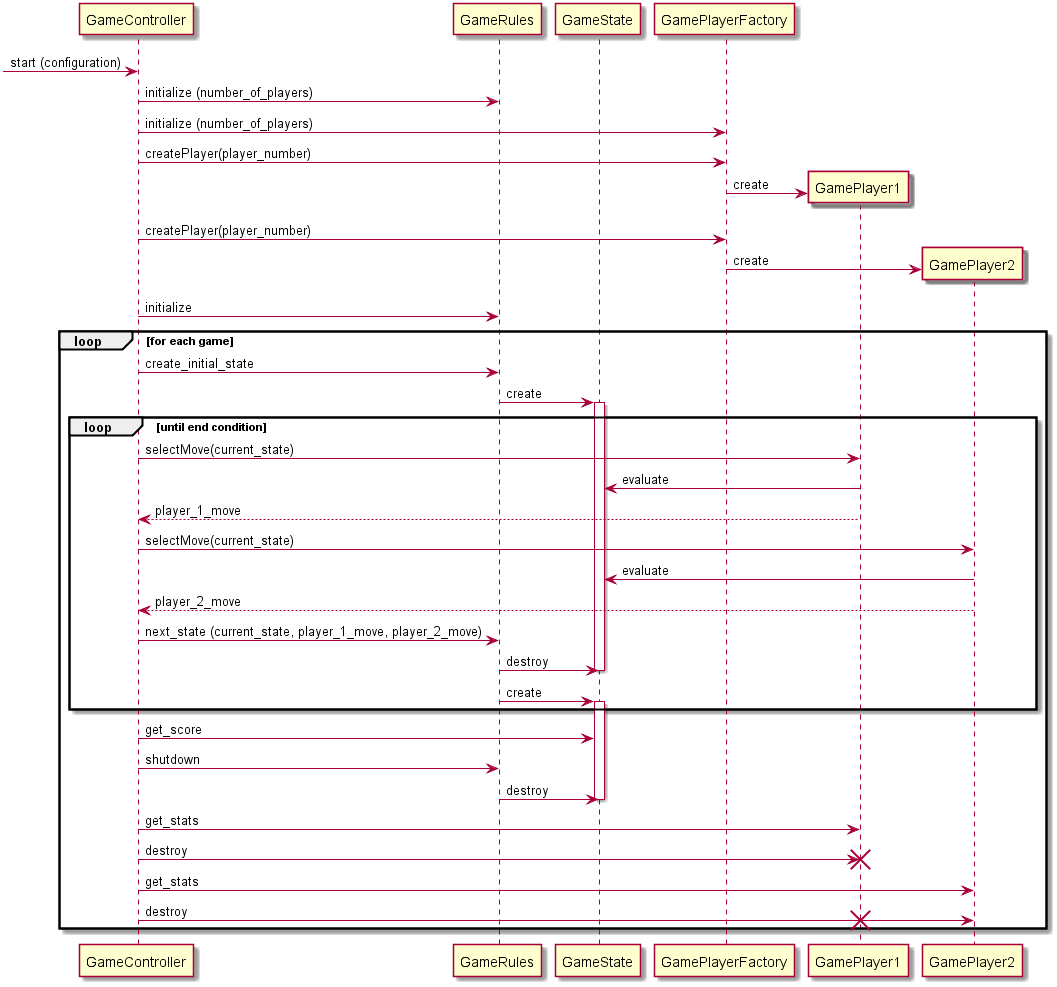

The diagram above was rendered by PlantUML. Its source (embedded in the PNG):
@startuml
participant GameController
participant GameRules
participant GameState
participant GamePlayerFactory

[->GameController : start (configuration)
GameController -> GameRules : initialize (number_of_players)
GameController -> GamePlayerFactory : initialize (number_of_players)
GameController -> GamePlayerFactory : createPlayer(player_number) 
create GamePlayer1
GamePlayerFactory -> GamePlayer1 : create
GameController -> GamePlayerFactory : createPlayer(player_number)
create GamePlayer2
GamePlayerFactory -> GamePlayer2 : create
GameController -> GameRules : initialize

loop for each game
GameController -> GameRules : create_initial_state
GameRules -> GameState : create
activate GameState
loop until end condition
GameController -> GamePlayer1 : selectMove(current_state)
GamePlayer1 -> GameState : evaluate
GamePlayer1 --> GameController : player_1_move
GameController -> GamePlayer2 : selectMove(current_state)
GamePlayer2 -> GameState : evaluate
GamePlayer2 --> GameController : player_2_move
GameController -> GameRules : next_state (current_state, player_1_move, player_2_move)
GameRules -> GameState : destroy
deactivate GameState

GameRules -> GameState : create
activate GameState
end
GameController -> GameState : get_score
GameController -> GameRules : shutdown
GameRules -> GameState : destroy
deactivate GameState
GameController -> GamePlayer1 : get_stats
GameController -> GamePlayer1 : destroy
destroy GamePlayer1
GameController -> GamePlayer2 : get_stats
GameController -> GamePlayer2 : destroy
destroy GamePlayer1
end

@enduml